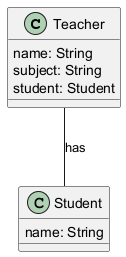

The diagram above was rendered by PlantUML. Its source (embedded in the PNG):
@startuml

class Teacher {
	name: String
	subject: String
	student: Student
}

class Student {
	name: String
}

Teacher -- Student: has 

@enduml